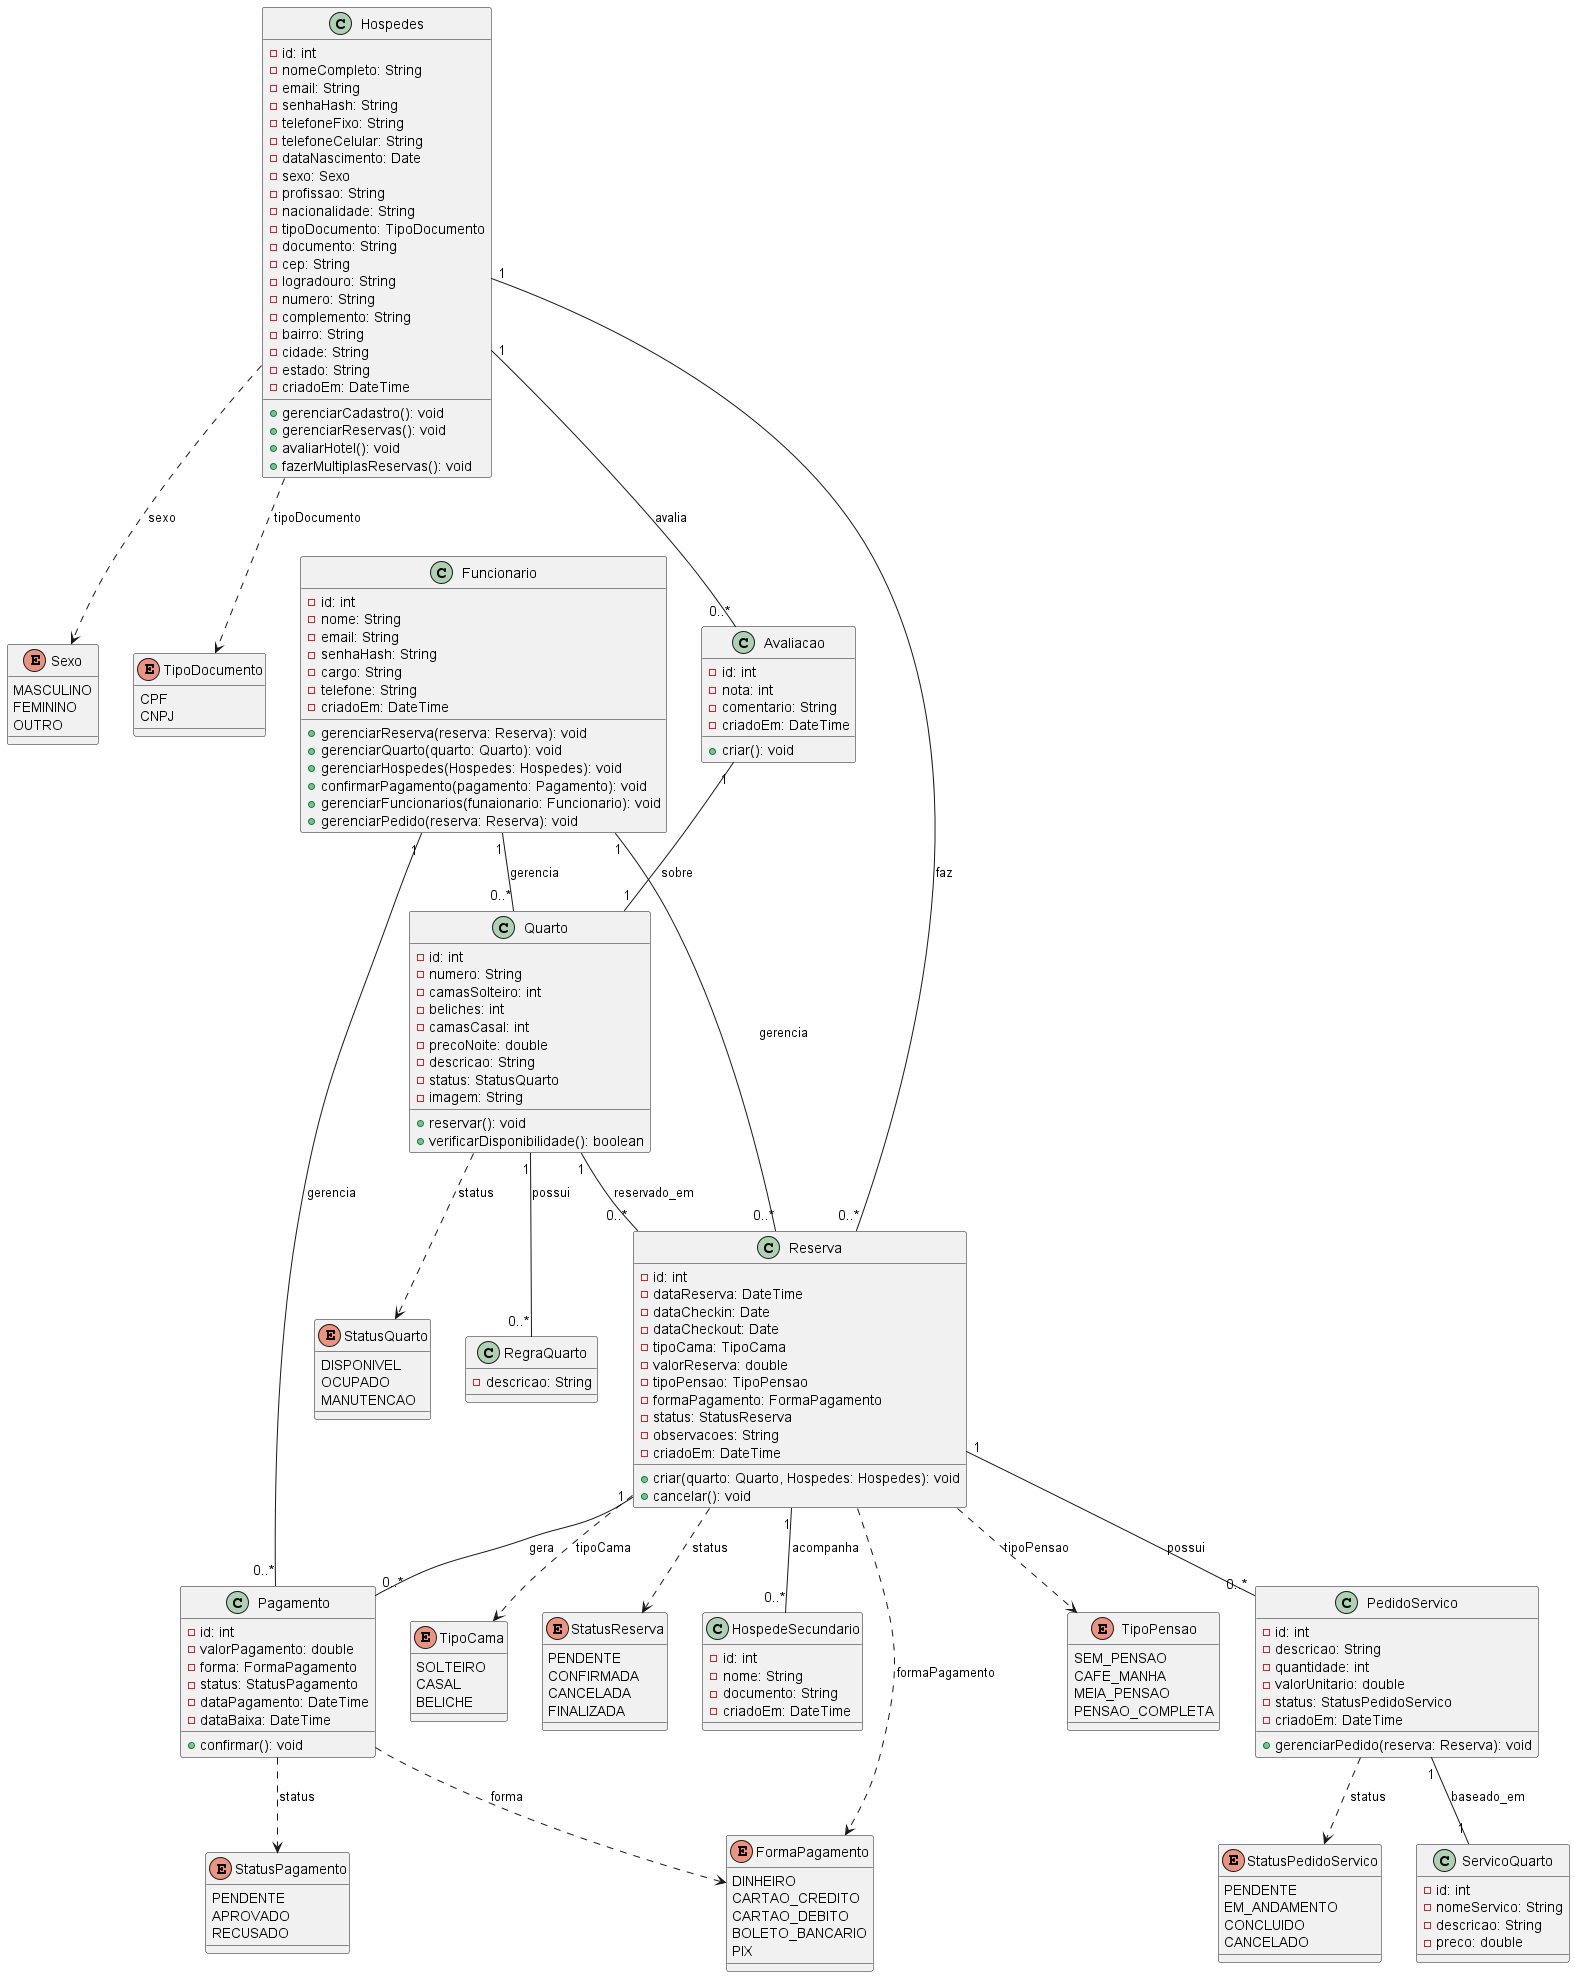

The diagram above was rendered by PlantUML. Its source (embedded in the PNG):
@startuml

'--- Enums ---
enum Sexo {
  MASCULINO
  FEMININO
  OUTRO
}
enum TipoDocumento {
  CPF
  CNPJ
}
enum StatusQuarto {
  DISPONIVEL
  OCUPADO
  MANUTENCAO
}
enum TipoCama {
  SOLTEIRO
  CASAL
  BELICHE
}
enum TipoPensao {
  SEM_PENSAO
  CAFE_MANHA
  MEIA_PENSAO
  PENSAO_COMPLETA
}
enum FormaPagamento {
  DINHEIRO
  CARTAO_CREDITO
  CARTAO_DEBITO
  BOLETO_BANCARIO
  PIX
}
enum StatusReserva {
  PENDENTE
  CONFIRMADA
  CANCELADA
  FINALIZADA
}
enum StatusPagamento {
  PENDENTE
  APROVADO
  RECUSADO
}
enum StatusPedidoServico {
  PENDENTE
  EM_ANDAMENTO
  CONCLUIDO
  CANCELADO
}

'--- Entidades principais ---
class Hospedes {
  - id: int
  - nomeCompleto: String
  - email: String
  - senhaHash: String
  - telefoneFixo: String
  - telefoneCelular: String
  - dataNascimento: Date
  - sexo: Sexo
  - profissao: String
  - nacionalidade: String
  - tipoDocumento: TipoDocumento
  - documento: String
  - cep: String
  - logradouro: String
  - numero: String
  - complemento: String
  - bairro: String
  - cidade: String
  - estado: String
  - criadoEm: DateTime

  + gerenciarCadastro(): void
  + gerenciarReservas(): void
  + avaliarHotel(): void
  + fazerMultiplasReservas(): void

}

class Funcionario {
  - id: int
  - nome: String
  - email: String
  - senhaHash: String
  - cargo: String
  - telefone: String
  - criadoEm: DateTime

  + gerenciarReserva(reserva: Reserva): void
  + gerenciarQuarto(quarto: Quarto): void
  + gerenciarHospedes(Hospedes: Hospedes): void
  + confirmarPagamento(pagamento: Pagamento): void
  + gerenciarFuncionarios(funaionario: Funcionario): void
  + gerenciarPedido(reserva: Reserva): void

}

class Quarto {
  - id: int
  - numero: String
  - camasSolteiro: int
  - beliches: int
  - camasCasal: int
  - precoNoite: double
  - descricao: String
  - status: StatusQuarto
  - imagem: String

  + reservar(): void
  + verificarDisponibilidade(): boolean
}

class Reserva {
  - id: int
  - dataReserva: DateTime
  - dataCheckin: Date
  - dataCheckout: Date
  - tipoCama: TipoCama
  - valorReserva: double
  - tipoPensao: TipoPensao
  - formaPagamento: FormaPagamento
  - status: StatusReserva
  - observacoes: String
  - criadoEm: DateTime

  + criar(quarto: Quarto, Hospedes: Hospedes): void
  + cancelar(): void
}

class HospedeSecundario {
  - id: int
  - nome: String
  - documento: String
  - criadoEm: DateTime
}

class ServicoQuarto {
  - id: int
  - nomeServico: String
  - descricao: String
  - preco: double
}

class PedidoServico {
  - id: int
  - descricao: String
  - quantidade: int
  - valorUnitario: double
  - status: StatusPedidoServico
  - criadoEm: DateTime

  + gerenciarPedido(reserva: Reserva): void
}

class Pagamento {
  - id: int
  - valorPagamento: double
  - forma: FormaPagamento
  - status: StatusPagamento
  - dataPagamento: DateTime
  - dataBaixa: DateTime

  + confirmar(): void
}

class Avaliacao {
  - id: int
  - nota: int
  - comentario: String
  - criadoEm: DateTime

  + criar(): void
}

class RegraQuarto {
  - descricao: String
}

'--- Relacionamentos ---
Hospedes "1" -- "0..*" Reserva            : faz
Hospedes "1" -- "0..*" Avaliacao          : avalia

Funcionario "1" -- "0..*" Reserva         : gerencia
Funcionario "1" -- "0..*" Quarto          : gerencia
Funcionario "1" -- "0..*" Pagamento       : gerencia

Quarto "1" -- "0..*" Reserva              : reservado_em
Quarto "1" -- "0..*" RegraQuarto          : possui

Reserva "1" -- "0..*" Pagamento           : gera
Reserva "1" -- "0..*" PedidoServico       : possui
Reserva "1" -- "0..*" HospedeSecundario   : acompanha

PedidoServico "1" -- "1" ServicoQuarto    : baseado_em

Avaliacao "1" -- "1" Quarto               : sobre

'--- Dependências para enums ---
Hospedes ..> Sexo               : sexo  
Hospedes ..> TipoDocumento      : tipoDocumento  
Quarto ..> StatusQuarto        : status  
Reserva ..> TipoCama           : tipoCama  
Reserva ..> TipoPensao         : tipoPensao  
Reserva ..> FormaPagamento     : formaPagamento  
Reserva ..> StatusReserva      : status  
PedidoServico ..> StatusPedidoServico : status  
Pagamento ..> FormaPagamento   : forma  
Pagamento ..> StatusPagamento  : status  

@enduml